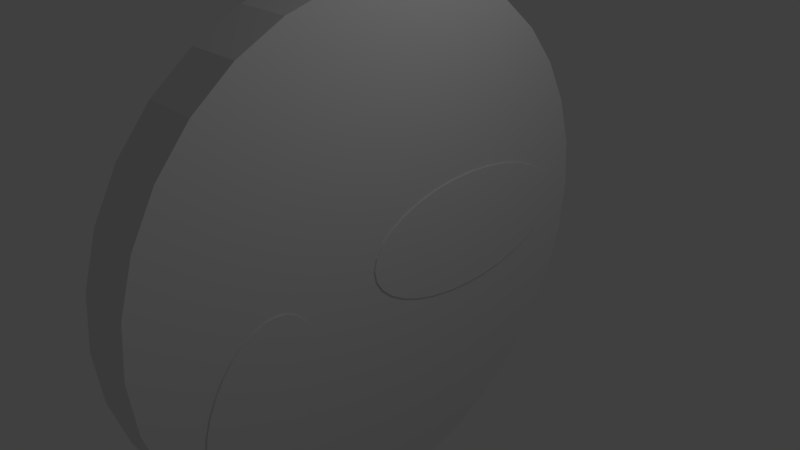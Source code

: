 # Source: CSwirl_Cylinder_coll.blend  (saved by Blender 2.79.0; exported with 4.5.12 LTS)
import bpy
from mathutils import Matrix  # noqa: F401  (used for matrix-valued properties, if any)

bpy.ops.wm.read_factory_settings(use_empty=True)
scene = bpy.context.scene
scene.name = 'Scene'

# ---- collections
col_collection_1 = bpy.data.collections.new('Collection 1'); scene.collection.children.link(col_collection_1)

# ---- world
world_world = bpy.data.worlds.new('World'); scene.world = world_world
world_world.color = (0.05088, 0.05088, 0.05088)
world_world.use_sun_shadow = False
world_world.sun_shadow_jitter_overblur = 0.0
world_world.cycles.sampling_method = 'MANUAL'

# ---- cameras
cam_camera = bpy.data.cameras.new('Camera')
cam_camera.clip_end = 100.0
cam_camera.lens = 35.0
cam_camera.sensor_width = 32.0
cam_camera.sensor_height = 18.0
cam_camera.ortho_scale = 7.314
cam_camera.dof.focus_distance = 0.0
cam_camera.dof.aperture_fstop = 128.0

# ---- lights
light_lamp = bpy.data.lights.new('Lamp', 'POINT')
light_lamp.transmission_factor = 0.0
light_lamp.cutoff_distance = 30.0
light_lamp.energy = 100.0
light_lamp.shadow_buffer_clip_start = 1.001
light_lamp.shadow_soft_size = 0.1
light_lamp.shadow_maximum_resolution = 0.006
light_lamp.use_absolute_resolution = True

# ---- meshes
me_cylinder_002 = bpy.data.meshes.new('Cylinder.002')
me_cylinder_002.from_pydata([(0.0, 1.0, -1.0), (0.0, 1.0, 1.0), (0.1951, 0.9808, -1.0), (0.1951, 0.9808, 1.0), (0.3827, 0.9239, -1.0), (0.3827, 0.9239, 1.0), (0.5556, 0.8315, -1.0), (0.5556, 0.8315, 1.0), (0.7071, 0.7071, -1.0), (0.7071, 0.7071, 1.0), (0.8315, 0.5556, -1.0), (0.8315, 0.5556, 1.0), (0.9239, 0.3827, -1.0), (0.9239, 0.3827, 1.0), (0.9808, 0.1951, -1.0), (0.9808, 0.1951, 1.0), (1.0, 7.55e-08, -1.0), (1.0, 7.55e-08, 1.0), (0.9808, -0.1951, -1.0), (0.9808, -0.1951, 1.0), (0.9239, -0.3827, -1.0), (0.9239, -0.3827, 1.0), (0.8315, -0.5556, -1.0), (0.8315, -0.5556, 1.0), (0.7071, -0.7071, -1.0), (0.7071, -0.7071, 1.0), (0.5556, -0.8315, -1.0), (0.5556, -0.8315, 1.0), (0.3827, -0.9239, -1.0), (0.3827, -0.9239, 1.0), (0.1951, -0.9808, -1.0), (0.1951, -0.9808, 1.0), (-3.258e-07, -1.0, -1.0), (-3.258e-07, -1.0, 1.0), (-0.1951, -0.9808, -1.0), (-0.1951, -0.9808, 1.0), (-0.3827, -0.9239, -1.0), (-0.3827, -0.9239, 1.0), (-0.5556, -0.8315, -1.0), (-0.5556, -0.8315, 1.0), (-0.7071, -0.7071, -1.0), (-0.7071, -0.7071, 1.0), (-0.8315, -0.5556, -1.0), (-0.8315, -0.5556, 1.0), (-0.9239, -0.3827, -1.0), (-0.9239, -0.3827, 1.0), (-0.9808, -0.1951, -1.0), (-0.9808, -0.1951, 1.0), (-1.0, 9.656e-07, -1.0), (-1.0, 9.656e-07, 1.0), (-0.9808, 0.1951, -1.0), (-0.9808, 0.1951, 1.0), (-0.9239, 0.3827, -1.0), (-0.9239, 0.3827, 1.0), (-0.8315, 0.5556, -1.0), (-0.8315, 0.5556, 1.0), (-0.7071, 0.7071, -1.0), (-0.7071, 0.7071, 1.0), (-0.5556, 0.8315, -1.0), (-0.5556, 0.8315, 1.0), (-0.3827, 0.9239, -1.0), (-0.3827, 0.9239, 1.0), (-0.1951, 0.9808, -1.0), (-0.1951, 0.9808, 1.0)], [], [(0, 1, 3, 2), (2, 3, 5, 4), (4, 5, 7, 6), (6, 7, 9, 8), (8, 9, 11, 10), (10, 11, 13, 12), (12, 13, 15, 14), (14, 15, 17, 16), (16, 17, 19, 18), (18, 19, 21, 20), (20, 21, 23, 22), (22, 23, 25, 24), (24, 25, 27, 26), (26, 27, 29, 28), (28, 29, 31, 30), (30, 31, 33, 32), (32, 33, 35, 34), (34, 35, 37, 36), (36, 37, 39, 38), (38, 39, 41, 40), (40, 41, 43, 42), (42, 43, 45, 44), (44, 45, 47, 46), (46, 47, 49, 48), (48, 49, 51, 50), (50, 51, 53, 52), (52, 53, 55, 54), (54, 55, 57, 56), (56, 57, 59, 58), (58, 59, 61, 60), (3, 1, 63, 61, 59, 57, 55, 53, 51, 49, 47, 45, 43, 41, 39, 37, 35, 33, 31, 29, 27, 25, 23, 21, 19, 17, 15, 13, 11, 9, 7, 5), (60, 61, 63, 62), (62, 63, 1, 0), (0, 2, 4, 6, 8, 10, 12, 14, 16, 18, 20, 22, 24, 26, 28, 30, 32, 34, 36, 38, 40, 42, 44, 46, 48, 50, 52, 54, 56, 58, 60, 62)])
me_cylinder_002.use_remesh_preserve_volume = False
me_cylinder_002.use_remesh_preserve_attributes = False
me_cylinder_002.use_mirror_vertex_groups = False
me_cylinder_002.update()
me_cylinder_001 = bpy.data.meshes.new('Cylinder.001')
me_cylinder_001.from_pydata([(0.0, 1.0, -1.0), (0.0, 1.0, 1.0), (0.1951, 0.9808, -1.0), (0.1951, 0.9808, 1.0), (0.3827, 0.9239, -1.0), (0.3827, 0.9239, 1.0), (0.5556, 0.8315, -1.0), (0.5556, 0.8315, 1.0), (0.7071, 0.7071, -1.0), (0.7071, 0.7071, 1.0), (0.8315, 0.5556, -1.0), (0.8315, 0.5556, 1.0), (0.9239, 0.3827, -1.0), (0.9239, 0.3827, 1.0), (0.9808, 0.1951, -1.0), (0.9808, 0.1951, 1.0), (1.0, 7.55e-08, -1.0), (1.0, 7.55e-08, 1.0), (0.9808, -0.1951, -1.0), (0.9808, -0.1951, 1.0), (0.9239, -0.3827, -1.0), (0.9239, -0.3827, 1.0), (0.8315, -0.5556, -1.0), (0.8315, -0.5556, 1.0), (0.7071, -0.7071, -1.0), (0.7071, -0.7071, 1.0), (0.5556, -0.8315, -1.0), (0.5556, -0.8315, 1.0), (0.3827, -0.9239, -1.0), (0.3827, -0.9239, 1.0), (0.1951, -0.9808, -1.0), (0.1951, -0.9808, 1.0), (-3.258e-07, -1.0, -1.0), (-3.258e-07, -1.0, 1.0), (-0.1951, -0.9808, -1.0), (-0.1951, -0.9808, 1.0), (-0.3827, -0.9239, -1.0), (-0.3827, -0.9239, 1.0), (-0.5556, -0.8315, -1.0), (-0.5556, -0.8315, 1.0), (-0.7071, -0.7071, -1.0), (-0.7071, -0.7071, 1.0), (-0.8315, -0.5556, -1.0), (-0.8315, -0.5556, 1.0), (-0.9239, -0.3827, -1.0), (-0.9239, -0.3827, 1.0), (-0.9808, -0.1951, -1.0), (-0.9808, -0.1951, 1.0), (-1.0, 9.656e-07, -1.0), (-1.0, 9.656e-07, 1.0), (-0.9808, 0.1951, -1.0), (-0.9808, 0.1951, 1.0), (-0.9239, 0.3827, -1.0), (-0.9239, 0.3827, 1.0), (-0.8315, 0.5556, -1.0), (-0.8315, 0.5556, 1.0), (-0.7071, 0.7071, -1.0), (-0.7071, 0.7071, 1.0), (-0.5556, 0.8315, -1.0), (-0.5556, 0.8315, 1.0), (-0.3827, 0.9239, -1.0), (-0.3827, 0.9239, 1.0), (-0.1951, 0.9808, -1.0), (-0.1951, 0.9808, 1.0)], [], [(0, 1, 3, 2), (2, 3, 5, 4), (4, 5, 7, 6), (6, 7, 9, 8), (8, 9, 11, 10), (10, 11, 13, 12), (12, 13, 15, 14), (14, 15, 17, 16), (16, 17, 19, 18), (18, 19, 21, 20), (20, 21, 23, 22), (22, 23, 25, 24), (24, 25, 27, 26), (26, 27, 29, 28), (28, 29, 31, 30), (30, 31, 33, 32), (32, 33, 35, 34), (34, 35, 37, 36), (36, 37, 39, 38), (38, 39, 41, 40), (40, 41, 43, 42), (42, 43, 45, 44), (44, 45, 47, 46), (46, 47, 49, 48), (48, 49, 51, 50), (50, 51, 53, 52), (52, 53, 55, 54), (54, 55, 57, 56), (56, 57, 59, 58), (58, 59, 61, 60), (3, 1, 63, 61, 59, 57, 55, 53, 51, 49, 47, 45, 43, 41, 39, 37, 35, 33, 31, 29, 27, 25, 23, 21, 19, 17, 15, 13, 11, 9, 7, 5), (60, 61, 63, 62), (62, 63, 1, 0), (0, 2, 4, 6, 8, 10, 12, 14, 16, 18, 20, 22, 24, 26, 28, 30, 32, 34, 36, 38, 40, 42, 44, 46, 48, 50, 52, 54, 56, 58, 60, 62)])
me_cylinder_001.use_remesh_preserve_volume = False
me_cylinder_001.use_remesh_preserve_attributes = False
me_cylinder_001.use_mirror_vertex_groups = False
me_cylinder_001.update()
me_cylinder = bpy.data.meshes.new('Cylinder')
me_cylinder.from_pydata([(0.0, 1.0, -1.0), (0.0, 1.0, 1.0), (0.1951, 0.9808, -1.0), (0.1951, 0.9808, 1.0), (0.3827, 0.9239, -1.0), (0.3827, 0.9239, 1.0), (0.5556, 0.8315, -1.0), (0.5556, 0.8315, 1.0), (0.7071, 0.7071, -1.0), (0.7071, 0.7071, 1.0), (0.8315, 0.5556, -1.0), (0.8315, 0.5556, 1.0), (0.9239, 0.3827, -1.0), (0.9239, 0.3827, 1.0), (0.9808, 0.1951, -1.0), (0.9808, 0.1951, 1.0), (1.0, 7.55e-08, -1.0), (1.0, 7.55e-08, 1.0), (0.9808, -0.1951, -1.0), (0.9808, -0.1951, 1.0), (0.9239, -0.3827, -1.0), (0.9239, -0.3827, 1.0), (0.8315, -0.5556, -1.0), (0.8315, -0.5556, 1.0), (0.7071, -0.7071, -1.0), (0.7071, -0.7071, 1.0), (0.5556, -0.8315, -1.0), (0.5556, -0.8315, 1.0), (0.3827, -0.9239, -1.0), (0.3827, -0.9239, 1.0), (0.1951, -0.9808, -1.0), (0.1951, -0.9808, 1.0), (-3.258e-07, -1.0, -1.0), (-3.258e-07, -1.0, 1.0), (-0.1951, -0.9808, -1.0), (-0.1951, -0.9808, 1.0), (-0.3827, -0.9239, -1.0), (-0.3827, -0.9239, 1.0), (-0.5556, -0.8315, -1.0), (-0.5556, -0.8315, 1.0), (-0.7071, -0.7071, -1.0), (-0.7071, -0.7071, 1.0), (-0.8315, -0.5556, -1.0), (-0.8315, -0.5556, 1.0), (-0.9239, -0.3827, -1.0), (-0.9239, -0.3827, 1.0), (-0.9808, -0.1951, -1.0), (-0.9808, -0.1951, 1.0), (-1.0, 9.656e-07, -1.0), (-1.0, 9.656e-07, 1.0), (-0.9808, 0.1951, -1.0), (-0.9808, 0.1951, 1.0), (-0.9239, 0.3827, -1.0), (-0.9239, 0.3827, 1.0), (-0.8315, 0.5556, -1.0), (-0.8315, 0.5556, 1.0), (-0.7071, 0.7071, -1.0), (-0.7071, 0.7071, 1.0), (-0.5556, 0.8315, -1.0), (-0.5556, 0.8315, 1.0), (-0.3827, 0.9239, -1.0), (-0.3827, 0.9239, 1.0), (-0.1951, 0.9808, -1.0), (-0.1951, 0.9808, 1.0), (0.1938, 0.1407, 1.0), (0.1938, 0.1407, -1.0), (-5.355e-15, 0.8824, 1.0), (-5.355e-15, 0.8824, -1.0), (-0.04548, 0.8733, 1.0), (-0.04548, 0.8733, -1.0), (-0.08922, 0.8461, 1.0), (-0.08922, 0.8461, -1.0), (-0.2154, 0.2232, 1.0), (-0.2154, 0.2232, -1.0), (-0.1939, 0.1407, 1.0), (-0.1939, 0.1407, -1.0), (-0.2287, 0.3126, 1.0), (-0.2287, 0.3126, -1.0), (-0.1649, 0.06849, 1.0), (-0.1649, 0.06849, -1.0), (-0.04548, -0.06199, 1.0), (-0.04548, -0.06199, -1.0), (-7.597e-08, -0.07116, 1.0), (-7.597e-08, -0.07116, -1.0), (-0.08922, -0.03486, 1.0), (-0.08922, -0.03486, -1.0), (0.2287, 0.4987, 1.0), (0.2287, 0.4987, -1.0), (0.1295, 0.8021, 1.0), (0.1295, 0.8021, -1.0), (0.2331, 0.4056, 1.0), (0.2331, 0.4056, -1.0), (0.2154, 0.5881, 1.0), (0.2154, 0.5881, -1.0), (0.04548, -0.06199, 1.0), (0.04548, -0.06199, -1.0), (-0.1649, 0.7428, 1.0), (-0.1649, 0.7428, -1.0), (-0.1295, 0.8021, 1.0), (-0.1295, 0.8021, -1.0), (-0.1938, 0.6705, 1.0), (-0.1938, 0.6705, -1.0), (0.2287, 0.3126, 1.0), (0.2287, 0.3126, -1.0), (0.1295, 0.009199, 1.0), (0.1295, 0.009199, -1.0), (0.1649, 0.06849, 1.0), (0.1649, 0.06849, -1.0), (0.2154, 0.2232, 1.0), (0.2154, 0.2232, -1.0), (-0.2331, 0.4056, 1.0), (-0.2331, 0.4056, -1.0), (-0.1295, 0.009199, 1.0), (-0.1295, 0.009199, -1.0), (-0.2287, 0.4987, 1.0), (-0.2287, 0.4987, -1.0), (0.1649, 0.7428, 1.0), (0.1649, 0.7428, -1.0), (0.08922, -0.03486, 1.0), (0.08922, -0.03486, -1.0), (0.1938, 0.6705, 1.0), (0.1938, 0.6705, -1.0), (-0.2154, 0.5881, 1.0), (-0.2154, 0.5881, -1.0), (0.08922, 0.8461, 1.0), (0.08922, 0.8461, -1.0), (0.04548, 0.8733, 1.0), (0.04548, 0.8733, -1.0), (0.3192, -0.773, 1.0), (0.3192, -0.773, -1.0), (0.05848, -0.3807, 1.0), (0.05848, -0.3807, -1.0), (0.02769, -0.4117, 1.0), (0.02769, -0.4117, -1.0), (0.1959, -0.7306, 1.0), (0.1959, -0.7306, -1.0), (0.008301, -0.4484, 1.0), (0.008301, -0.4484, -1.0), (0.1404, -0.6989, 1.0), (0.1404, -0.6989, -1.0), (0.001065, -0.4892, 1.0), (0.001065, -0.4892, -1.0), (0.2562, -0.7556, 1.0), (0.2562, -0.7556, -1.0), (0.02368, -0.577, 1.0), (0.02368, -0.577, -1.0), (0.09209, -0.6618, 1.0), (0.09209, -0.6618, -1.0), (0.05266, -0.6206, 1.0), (0.05266, -0.6206, -1.0), (0.006257, -0.5326, 1.0), (0.006257, -0.5326, -1.0), (0.4998, -0.7742, 1.0), (0.4998, -0.7742, -1.0), (0.5495, -0.7577, 1.0), (0.5495, -0.7577, -1.0), (0.1492, -0.3398, 1.0), (0.1492, -0.3398, -1.0), (0.4434, -0.7825, 1.0), (0.4434, -0.7825, -1.0), (0.09949, -0.3564, 1.0), (0.09949, -0.3564, -1.0), (0.3824, -0.782, 1.0), (0.3824, -0.782, -1.0), (0.5905, -0.7334, 1.0), (0.5905, -0.7334, -1.0), (0.3927, -0.3585, 1.0), (0.3927, -0.3585, -1.0), (0.3297, -0.3411, 1.0), (0.3297, -0.3411, -1.0), (0.2665, -0.332, 1.0), (0.2665, -0.332, -1.0), (0.6213, -0.7023, 1.0), (0.6213, -0.7023, -1.0), (0.2056, -0.3316, 1.0), (0.2056, -0.3316, -1.0), (0.6407, -0.6657, 1.0), (0.6407, -0.6657, -1.0), (0.4531, -0.3835, 1.0), (0.4531, -0.3835, -1.0), (0.6479, -0.6248, 1.0), (0.6479, -0.6248, -1.0), (0.5085, -0.4151, 1.0), (0.5085, -0.4151, -1.0), (0.5569, -0.4523, 1.0), (0.5569, -0.4523, -1.0), (0.6253, -0.537, 1.0), (0.6253, -0.537, -1.0), (0.6427, -0.5814, 1.0), (0.6427, -0.5814, -1.0), (0.5963, -0.4934, 1.0), (0.5963, -0.4934, -1.0)], [], [(0, 1, 3, 2), (2, 3, 5, 4), (4, 5, 7, 6), (6, 7, 9, 8), (8, 9, 11, 10), (10, 11, 13, 12), (12, 13, 15, 14), (14, 15, 17, 16), (16, 17, 19, 18), (18, 19, 21, 20), (20, 21, 23, 22), (22, 23, 25, 24), (24, 25, 27, 26), (26, 27, 29, 28), (28, 29, 31, 30), (30, 31, 33, 32), (32, 33, 35, 34), (34, 35, 37, 36), (36, 37, 39, 38), (38, 39, 41, 40), (40, 41, 43, 42), (42, 43, 45, 44), (44, 45, 47, 46), (46, 47, 49, 48), (48, 49, 51, 50), (50, 51, 53, 52), (52, 53, 55, 54), (54, 55, 57, 56), (56, 57, 59, 58), (58, 59, 61, 60), (55, 110, 114, 122, 100, 96, 98, 70, 68, 66, 1, 63, 61, 59, 57), (60, 61, 63, 62), (62, 63, 1, 0), (1, 66, 126, 124, 88, 116, 120, 92, 86, 90, 11, 9, 7, 5, 3), (103, 102, 90, 91), (107, 106, 64, 65), (65, 64, 108, 109), (115, 114, 110, 111), (87, 86, 92, 93), (91, 90, 86, 87), (121, 120, 116, 117), (67, 66, 68, 69), (81, 80, 82, 83), (101, 100, 122, 123), (83, 82, 94, 95), (69, 68, 70, 71), (117, 116, 88, 89), (113, 112, 84, 85), (11, 90, 102, 108, 64, 106, 104, 118, 94, 82, 80, 84, 112, 78, 74, 72, 76, 110, 55, 53, 51, 49, 47, 45, 43, 140, 136, 132, 130, 160, 156, 174, 170, 168, 166, 178, 182, 184, 190, 186, 188, 180, 25, 23, 21, 19, 17, 15, 13), (89, 88, 124, 125), (105, 104, 106, 107), (99, 98, 96, 97), (123, 122, 114, 115), (119, 118, 104, 105), (79, 78, 112, 113), (73, 72, 74, 75), (127, 126, 66, 67), (93, 92, 120, 121), (111, 110, 76, 77), (109, 108, 102, 103), (85, 84, 80, 81), (71, 70, 98, 99), (125, 124, 126, 127), (95, 94, 118, 119), (77, 76, 72, 73), (97, 96, 100, 101), (54, 111, 77, 73, 75, 79, 113, 85, 81, 83, 95, 119, 105, 107, 65, 109, 103, 91, 10, 12, 14, 16, 18, 20, 22, 24, 181, 189, 187, 191, 185, 183, 179, 167, 169, 171, 175, 157, 161, 131, 133, 137, 141, 42, 44, 46, 48, 50, 52), (75, 74, 78, 79), (135, 134, 142, 143), (149, 148, 146, 147), (147, 146, 138, 139), (179, 178, 166, 167), (129, 128, 162, 163), (143, 142, 128, 129), (159, 158, 152, 153), (177, 176, 180, 181), (133, 132, 136, 137), (185, 184, 182, 183), (137, 136, 140, 141), (181, 180, 188, 189), (153, 152, 154, 155), (42, 141, 151, 145, 149, 147, 139, 135, 143, 129, 163, 159, 153, 155, 165, 173, 177, 181, 24, 26, 28, 30, 32, 34, 36, 38, 40), (25, 180, 176, 172, 164, 154, 152, 158, 162, 128, 142, 134, 138, 146, 148, 144, 150, 140, 43, 41, 39, 37, 35, 33, 31, 29, 27), (161, 160, 130, 131), (155, 154, 164, 165), (145, 144, 148, 149), (187, 186, 190, 191), (183, 182, 178, 179), (151, 150, 144, 145), (157, 156, 160, 161), (171, 170, 174, 175), (173, 172, 176, 177), (163, 162, 158, 159), (167, 166, 168, 169), (139, 138, 134, 135), (131, 130, 132, 133), (189, 188, 186, 187), (165, 164, 172, 173), (141, 140, 150, 151), (169, 168, 170, 171), (191, 190, 184, 185), (175, 174, 156, 157), (56, 58, 60, 62, 0, 67, 69, 71, 99, 97, 101, 123, 115, 111, 54), (2, 4, 6, 8, 10, 91, 87, 93, 121, 117, 89, 125, 127, 67, 0)])
me_cylinder.use_remesh_preserve_volume = False
me_cylinder.use_remesh_preserve_attributes = False
me_cylinder.use_mirror_vertex_groups = False
me_cylinder.update()

# ---- objects
ob_cylinder_002 = bpy.data.objects.new('Cylinder.002', me_cylinder_002)
ob_cylinder_001 = bpy.data.objects.new('Cylinder.001', me_cylinder_001)
ob_cylinder = bpy.data.objects.new('Cylinder', me_cylinder)
ob_lamp = bpy.data.objects.new('Lamp', light_lamp)
ob_camera = bpy.data.objects.new('Camera', cam_camera)

# ---- transforms, parenting, visibility, modifiers, constraints
ob_cylinder_002.location = (0.0, -2.013, -1.173)
ob_cylinder_002.rotation_euler = (-1.571, -0.331, -7.854)
ob_cylinder_002.scale = (0.7589, 1.208, 0.4024)
ob_cylinder_002.lineart.crease_threshold = 0.0
ob_cylinder_001.location = (0.0, 1.466, 0.0)
ob_cylinder_001.rotation_euler = (-0.0, 1.571, -6.283)
ob_cylinder_001.scale = (0.8427, 1.723, 0.4024)
ob_cylinder_001.lineart.crease_threshold = 0.0
ob_cylinder.location = (0.0, 0.0, 0.0)
ob_cylinder.rotation_euler = (-0.0, 1.571, -6.283)
ob_cylinder.scale = (3.614, 3.614, 0.3832)
ob_cylinder.lineart.crease_threshold = 0.0
ob_lamp.location = (4.076, 1.005, 5.904)
ob_lamp.rotation_euler = (0.6503, 0.05522, 1.866)
ob_lamp.lock_rotations_4d = False
ob_lamp.empty_display_type = 'ARROWS'
ob_lamp.color = (0.0, 0.0, 0.0, 0.0)
ob_lamp.lineart.crease_threshold = 0.0
ob_camera.location = (7.481, -6.508, 5.344)
ob_camera.rotation_euler = (1.109, 0.0, 0.8149)
ob_camera.lock_rotations_4d = False
ob_camera.empty_display_type = 'ARROWS'
ob_camera.color = (0.0, 0.0, 0.0, 0.0)
ob_camera.display_type = 'WIRE'
ob_camera.lineart.crease_threshold = 0.0

# ---- collection membership
col_collection_1.objects.link(ob_cylinder_002)
col_collection_1.objects.link(ob_cylinder_001)
col_collection_1.objects.link(ob_cylinder)
col_collection_1.objects.link(ob_lamp)
col_collection_1.objects.link(ob_camera)

# ---- scene / render settings (as saved in the file)
scene.camera = ob_camera
scene.frame_start = 1; scene.frame_end = 250; scene.frame_set(1)
scene.render.engine = 'BLENDER_EEVEE_NEXT'
scene.render.resolution_percentage = 50
scene.render.dither_intensity = 0.0
scene.cycles.use_denoising = False
scene.cycles.samples = 128
scene.cycles.sampling_pattern = 'TABULATED_SOBOL'
scene.cycles.use_adaptive_sampling = False
scene.cycles.use_light_tree = False
scene.cycles.blur_glossy = 0.0
scene.cycles.sample_clamp_indirect = 0.0
scene.view_settings.view_transform = 'Standard'
bpy.context.view_layer.update()
